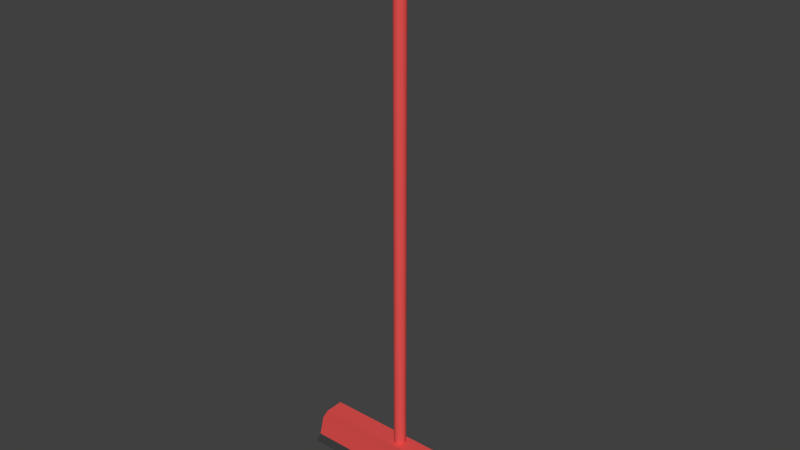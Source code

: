 # Source: Rodo.blend  (saved by Blender 2.76.0; exported with 4.5.12 LTS)
import bpy
from mathutils import Matrix  # noqa: F401  (used for matrix-valued properties, if any)

bpy.ops.wm.read_factory_settings(use_empty=True)
scene = bpy.context.scene
scene.name = 'Scene'

# ---- collections
col_collection_1 = bpy.data.collections.new('Collection 1'); scene.collection.children.link(col_collection_1)

# ---- materials (node trees are filled in below, after node groups)
mat_material_001 = bpy.data.materials.new('Material.001')
mat_material_001.alpha_threshold = 0.0
mat_material_001.use_transparent_shadow = False
mat_material_001.diffuse_color = (0.8, 0.08657, 0.0804, 1.0)
mat_material_001.roughness = 0.5
mat_material_003 = bpy.data.materials.new('Material.003')
mat_material_003.alpha_threshold = 0.0
mat_material_003.use_transparent_shadow = False
mat_material_003.diffuse_color = (0.5705, 0.5705, 0.5705, 1.0)
mat_material_003.roughness = 0.5
mat_material_002 = bpy.data.materials.new('Material.002')
mat_material_002.alpha_threshold = 0.0
mat_material_002.use_transparent_shadow = False
mat_material_002.diffuse_color = (0.0578, 0.0578, 0.0578, 1.0)
mat_material_002.roughness = 0.5
mat_material_002.specular_intensity = 0.0

# ---- material node trees

# ---- world
world_world = bpy.data.worlds.new('World'); scene.world = world_world
world_world.color = (0.05088, 0.05088, 0.05088)
world_world.use_sun_shadow = False
world_world.sun_shadow_jitter_overblur = 0.0
world_world.cycles.sampling_method = 'MANUAL'
world_world.cycles.sample_map_resolution = 256

# ---- meshes
me_cilindro = bpy.data.meshes.new('Cilindro')
me_cilindro.from_pydata([(0.0, 1.0, -1.0), (0.0, 1.0, 1.0), (0.1951, 0.9808, -1.0), (0.1951, 0.9808, 1.0), (0.3827, 0.9239, -1.0), (0.3827, 0.9239, 1.0), (0.5556, 0.8315, -1.0), (0.5556, 0.8315, 1.0), (0.7071, 0.7071, -1.0), (0.7071, 0.7071, 1.0), (0.8315, 0.5556, -1.0), (0.8315, 0.5556, 1.0), (0.9239, 0.3827, -1.0), (0.9239, 0.3827, 1.0), (0.9808, 0.1951, -1.0), (0.9808, 0.1951, 1.0), (1.0, -4.371e-08, -1.0), (1.0, -4.371e-08, 1.0), (0.9808, -0.1951, -1.0), (0.9808, -0.1951, 1.0), (0.9239, -0.3827, -1.0), (0.9239, -0.3827, 1.0), (0.8315, -0.5556, -1.0), (0.8315, -0.5556, 1.0), (0.7071, -0.7071, -1.0), (0.7071, -0.7071, 1.0), (0.5556, -0.8315, -1.0), (0.5556, -0.8315, 1.0), (0.3827, -0.9239, -1.0), (0.3827, -0.9239, 1.0), (0.1951, -0.9808, -1.0), (0.1951, -0.9808, 1.0), (-8.742e-08, -1.0, -1.0), (-8.742e-08, -1.0, 1.0), (-0.1951, -0.9808, -1.0), (-0.1951, -0.9808, 1.0), (-0.3827, -0.9239, -1.0), (-0.3827, -0.9239, 1.0), (-0.5556, -0.8315, -1.0), (-0.5556, -0.8315, 1.0), (-0.7071, -0.7071, -1.0), (-0.7071, -0.7071, 1.0), (-0.8315, -0.5556, -1.0), (-0.8315, -0.5556, 1.0), (-0.9239, -0.3827, -1.0), (-0.9239, -0.3827, 1.0), (-0.9808, -0.1951, -1.0), (-0.9808, -0.1951, 1.0), (-1.0, 1.192e-08, -1.0), (-1.0, 1.192e-08, 1.0), (-0.9808, 0.1951, -1.0), (-0.9808, 0.1951, 1.0), (-0.9239, 0.3827, -1.0), (-0.9239, 0.3827, 1.0), (-0.8315, 0.5556, -1.0), (-0.8315, 0.5556, 1.0), (-0.7071, 0.7071, -1.0), (-0.7071, 0.7071, 1.0), (-0.5556, 0.8315, -1.0), (-0.5556, 0.8315, 1.0), (-0.3827, 0.9239, -1.0), (-0.3827, 0.9239, 1.0), (-0.1951, 0.9808, -1.0), (-0.1951, 0.9808, 1.0), (0.0, 1.0, 0.8676), (0.1951, 0.9808, 0.8676), (0.3827, 0.9239, 0.8676), (0.5556, 0.8315, 0.8676), (0.7071, 0.7071, 0.8676), (0.8315, 0.5556, 0.8676), (0.9239, 0.3827, 0.8676), (0.9808, 0.1951, 0.8676), (1.0, -4.371e-08, 0.8676), (0.9808, -0.1951, 0.8676), (0.9239, -0.3827, 0.8676), (0.8315, -0.5556, 0.8676), (0.7071, -0.7071, 0.8676), (0.5556, -0.8315, 0.8676), (0.3827, -0.9239, 0.8676), (0.1951, -0.9808, 0.8676), (-8.742e-08, -1.0, 0.8676), (-0.1951, -0.9808, 0.8676), (-0.3827, -0.9239, 0.8676), (-0.5556, -0.8315, 0.8676), (-0.7071, -0.7071, 0.8676), (-0.8315, -0.5556, 0.8676), (-0.9239, -0.3827, 0.8676), (-0.9808, -0.1951, 0.8676), (-1.0, 1.192e-08, 0.8676), (-0.9808, 0.1951, 0.8676), (-0.9239, 0.3827, 0.8676), (-0.8315, 0.5556, 0.8676), (-0.7071, 0.7071, 0.8676), (-0.5556, 0.8315, 0.8676), (-0.3827, 0.9239, 0.8676), (-0.1951, 0.9808, 0.8676), (0.0, 1.0, 0.9338), (0.1951, 0.9808, 0.9338), (0.3827, 0.9239, 0.9338), (0.5556, 0.8315, 0.9338), (0.7071, 0.7071, 0.9338), (0.8315, 0.5556, 0.9338), (0.9239, 0.3827, 0.9338), (0.9808, 0.1951, 0.9338), (1.0, -4.371e-08, 0.9338), (0.9808, -0.1951, 0.9338), (0.9239, -0.3827, 0.9338), (0.8315, -0.5556, 0.9338), (0.7071, -0.7071, 0.9338), (0.5556, -0.8315, 0.9338), (0.3827, -0.9239, 0.9338), (0.1951, -0.9808, 0.9338), (-8.742e-08, -1.0, 0.9338), (-0.1951, -0.9808, 0.9338), (-0.3827, -0.9239, 0.9338), (-0.5556, -0.8315, 0.9338), (-0.7071, -0.7071, 0.9338), (-0.8315, -0.5556, 0.9338), (-0.9239, -0.3827, 0.9338), (-0.9808, -0.1951, 0.9338), (-1.0, 1.192e-08, 0.9338), (-0.9808, 0.1951, 0.9338), (-0.9239, 0.3827, 0.9338), (-0.8315, 0.5556, 0.9338), (-0.7071, 0.7071, 0.9338), (-0.5556, 0.8315, 0.9338), (-0.3827, 0.9239, 0.9338), (-0.1951, 0.9808, 0.9338), (0.2578, 1.296, 0.9445), (0.2578, 1.296, 0.857), (0.5058, 1.221, 0.9445), (0.5058, 1.221, 0.857), (0.7343, 1.099, 0.9445), (0.7343, 1.099, 0.857), (0.9345, 0.9345, 0.9445), (0.9345, 0.9345, 0.857), (1.099, 0.7343, 0.9445), (1.099, 0.7343, 0.857), (1.221, 0.5058, 0.9445), (1.221, 0.5058, 0.857), (1.296, 0.2578, 0.9445), (1.296, 0.2578, 0.857), (1.322, -4.787e-08, 0.9445), (1.322, -4.787e-08, 0.857), (1.296, -0.2578, 0.9445), (1.296, -0.2578, 0.857), (1.221, -0.5058, 0.9445), (1.221, -0.5058, 0.857), (1.099, -0.7343, 0.9445), (1.099, -0.7343, 0.857), (0.9345, -0.9345, 0.9445), (0.9345, -0.9345, 0.857), (0.7343, -1.099, 0.9445), (0.7343, -1.099, 0.857), (0.5058, -1.221, 0.9445), (0.5058, -1.221, 0.857), (0.2578, -1.296, 0.9445), (0.2578, -1.296, 0.857), (-1.141e-07, -1.322, 0.9445), (-1.141e-07, -1.322, 0.857), (-0.2578, -1.296, 0.9445), (-0.2578, -1.296, 0.857), (-0.5058, -1.221, 0.9445), (-0.5058, -1.221, 0.857), (-0.7343, -1.099, 0.9445), (-0.7343, -1.099, 0.857), (-0.9345, -0.9345, 0.9445), (-0.9345, -0.9345, 0.857), (-1.099, -0.7343, 0.9445), (-1.099, -0.7343, 0.857), (-1.221, -0.5058, 0.9445), (-1.221, -0.5058, 0.857), (-1.296, -0.2578, 0.9445), (-1.296, -0.2578, 0.857), (-1.322, 2.566e-08, 0.9445), (-1.322, 2.566e-08, 0.857), (-1.296, 0.2578, 0.9445), (-1.296, 0.2578, 0.857), (-1.221, 0.5058, 0.9445), (-1.221, 0.5058, 0.857), (-1.099, 0.7343, 0.9445), (-1.099, 0.7343, 0.857), (-0.9345, 0.9345, 0.9445), (-0.9345, 0.9345, 0.857), (-0.7343, 1.099, 0.9445), (-0.7343, 1.099, 0.857), (-0.5058, 1.221, 0.9445), (-0.5058, 1.221, 0.857), (-0.2578, 1.296, 0.9445), (-0.2578, 1.296, 0.857), (1.443e-09, 1.322, 0.857), (1.443e-09, 1.322, 0.9445)], [], [(96, 1, 3, 97), (97, 3, 5, 98), (98, 5, 7, 99), (99, 7, 9, 100), (100, 9, 11, 101), (101, 11, 13, 102), (102, 13, 15, 103), (103, 15, 17, 104), (104, 17, 19, 105), (105, 19, 21, 106), (106, 21, 23, 107), (107, 23, 25, 108), (108, 25, 27, 109), (109, 27, 29, 110), (110, 29, 31, 111), (111, 31, 33, 112), (112, 33, 35, 113), (113, 35, 37, 114), (114, 37, 39, 115), (115, 39, 41, 116), (116, 41, 43, 117), (117, 43, 45, 118), (118, 45, 47, 119), (119, 47, 49, 120), (120, 49, 51, 121), (121, 51, 53, 122), (122, 53, 55, 123), (123, 55, 57, 124), (124, 57, 59, 125), (125, 59, 61, 126), (3, 1, 63, 61, 59, 57, 55, 53, 51, 49, 47, 45, 43, 41, 39, 37, 35, 33, 31, 29, 27, 25, 23, 21, 19, 17, 15, 13, 11, 9, 7, 5), (126, 61, 63, 127), (127, 63, 1, 96), (0, 2, 4, 6, 8, 10, 12, 14, 16, 18, 20, 22, 24, 26, 28, 30, 32, 34, 36, 38, 40, 42, 44, 46, 48, 50, 52, 54, 56, 58, 60, 62), (62, 95, 64, 0), (60, 94, 95, 62), (58, 93, 94, 60), (56, 92, 93, 58), (54, 91, 92, 56), (52, 90, 91, 54), (50, 89, 90, 52), (48, 88, 89, 50), (46, 87, 88, 48), (44, 86, 87, 46), (42, 85, 86, 44), (40, 84, 85, 42), (38, 83, 84, 40), (36, 82, 83, 38), (34, 81, 82, 36), (32, 80, 81, 34), (30, 79, 80, 32), (28, 78, 79, 30), (26, 77, 78, 28), (24, 76, 77, 26), (22, 75, 76, 24), (20, 74, 75, 22), (18, 73, 74, 20), (16, 72, 73, 18), (14, 71, 72, 16), (12, 70, 71, 14), (10, 69, 70, 12), (8, 68, 69, 10), (6, 67, 68, 8), (4, 66, 67, 6), (2, 65, 66, 4), (0, 64, 65, 2), (83, 82, 163, 165), (126, 127, 188, 186), (100, 101, 136, 134), (84, 83, 165, 167), (127, 96, 191, 188), (101, 102, 138, 136), (85, 84, 167, 169), (102, 103, 140, 138), (86, 85, 169, 171), (103, 104, 142, 140), (87, 86, 171, 173), (104, 105, 144, 142), (88, 87, 173, 175), (105, 106, 146, 144), (89, 88, 175, 177), (106, 107, 148, 146), (90, 89, 177, 179), (107, 108, 150, 148), (91, 90, 179, 181), (65, 64, 190, 129), (108, 109, 152, 150), (92, 91, 181, 183), (66, 65, 129, 131), (109, 110, 154, 152), (93, 92, 183, 185), (67, 66, 131, 133), (110, 111, 156, 154), (94, 93, 185, 187), (68, 67, 133, 135), (111, 112, 158, 156), (95, 94, 187, 189), (69, 68, 135, 137), (189, 188, 191, 190), (187, 186, 188, 189), (185, 184, 186, 187), (183, 182, 184, 185), (181, 180, 182, 183), (179, 178, 180, 181), (177, 176, 178, 179), (175, 174, 176, 177), (173, 172, 174, 175), (171, 170, 172, 173), (169, 168, 170, 171), (167, 166, 168, 169), (165, 164, 166, 167), (163, 162, 164, 165), (161, 160, 162, 163), (159, 158, 160, 161), (157, 156, 158, 159), (155, 154, 156, 157), (153, 152, 154, 155), (151, 150, 152, 153), (149, 148, 150, 151), (147, 146, 148, 149), (145, 144, 146, 147), (143, 142, 144, 145), (141, 140, 142, 143), (139, 138, 140, 141), (137, 136, 138, 139), (135, 134, 136, 137), (133, 132, 134, 135), (131, 130, 132, 133), (129, 128, 130, 131), (190, 191, 128, 129), (99, 100, 134, 132), (125, 126, 186, 184), (82, 81, 161, 163), (98, 99, 132, 130), (124, 125, 184, 182), (81, 80, 159, 161), (97, 98, 130, 128), (123, 124, 182, 180), (80, 79, 157, 159), (96, 97, 128, 191), (122, 123, 180, 178), (79, 78, 155, 157), (121, 122, 178, 176), (78, 77, 153, 155), (120, 121, 176, 174), (77, 76, 151, 153), (119, 120, 174, 172), (76, 75, 149, 151), (118, 119, 172, 170), (75, 74, 147, 149), (117, 118, 170, 168), (74, 73, 145, 147), (116, 117, 168, 166), (73, 72, 143, 145), (115, 116, 166, 164), (72, 71, 141, 143), (114, 115, 164, 162), (71, 70, 139, 141), (113, 114, 162, 160), (70, 69, 137, 139), (64, 95, 189, 190), (112, 113, 160, 158), (186, 188, 191, 128, 130, 132, 134, 136, 138, 140, 142, 144, 146, 148, 150, 152, 154, 156, 158, 160, 162, 164, 166, 168, 170, 172, 174, 176, 178, 180, 182, 184), (187, 189, 190, 129, 131, 133, 135, 137, 139, 141, 143, 145, 147, 149, 151, 153, 155, 157, 159, 161, 163, 165, 167, 169, 171, 173, 175, 177, 179, 181, 183, 185)])
me_cilindro.polygons.foreach_set('material_index', [0, 0, 0, 0, 0, 0, 0, 0, 0, 0, 0, 0, 0, 0, 0, 0, 0, 0, 0, 0, 0, 0, 0, 0, 0, 0, 0, 0, 0, 0, 0, 0, 0, 0, 0, 0, 0, 0, 0, 0, 0, 0, 0, 0, 0, 0, 0, 0, 0, 0, 0, 0, 0, 0, 0, 0, 0, 0, 0, 0, 0, 0, 0, 0, 0, 0, 0, 0, 0, 0, 0, 0, 0, 0, 0, 0, 0, 0, 0, 0, 0, 0, 0, 0, 0, 0, 0, 0, 0, 0, 0, 0, 0, 0, 0, 0, 0, 0, 1, 1, 1, 1, 1, 1, 1, 1, 1, 1, 1, 1, 1, 1, 1, 1, 1, 1, 1, 1, 1, 1, 1, 1, 1, 1, 1, 1, 1, 1, 1, 1, 0, 0, 0, 0, 0, 0, 0, 0, 0, 0, 0, 0, 0, 0, 0, 0, 0, 0, 0, 0, 0, 0, 0, 0, 0, 0, 0, 0, 0, 0, 0, 0, 1, 1])
_uv = me_cilindro.uv_layers.new(name='Mapa UV')
_uv.uv.foreach_set('vector', [1.0, 0.9835, 1.0, 1.0, 0.9688, 1.0, 0.9688, 0.9835, 0.9688, 0.9835, 0.9688, 1.0, 0.9375, 1.0, 0.9375, 0.9835, 0.9375, 0.9835, 0.9375, 1.0, 0.9062, 1.0, 0.9062, 0.9835, 0.9062, 0.9835, 0.9062, 1.0, 0.875, 1.0, 0.875, 0.9835, 0.875, 0.9835, 0.875, 1.0, 0.8438, 1.0, 0.8438, 0.9835, 0.8438, 0.9835, 0.8438, 1.0, 0.8125, 1.0, 0.8125, 0.9835, 0.8125, 0.9835, 0.8125, 1.0, 0.7812, 1.0, 0.7812, 0.9835, 0.7812, 0.9835, 0.7812, 1.0, 0.75, 1.0, 0.75, 0.9835, 0.75, 0.9835, 0.75, 1.0, 0.7188, 1.0, 0.7188, 0.9835, 0.7188, 0.9835, 0.7188, 1.0, 0.6875, 1.0, 0.6875, 0.9835, 0.6875, 0.9835, 0.6875, 1.0, 0.6562, 1.0, 0.6562, 0.9835, 0.6562, 0.9835, 0.6562, 1.0, 0.625, 1.0, 0.625, 0.9835, 0.625, 0.9835, 0.625, 1.0, 0.5938, 1.0, 0.5938, 0.9835, 0.5938, 0.9835, 0.5938, 1.0, 0.5625, 1.0, 0.5625, 0.9835, 0.5625, 0.9835, 0.5625, 1.0, 0.5312, 1.0, 0.5312, 0.9835, 0.5312, 0.9835, 0.5312, 1.0, 0.5, 1.0, 0.5, 0.9835, 0.5, 0.9835, 0.5, 1.0, 0.4688, 1.0, 0.4688, 0.9835, 0.4688, 0.9835, 0.4688, 1.0, 0.4375, 1.0, 0.4375, 0.9835, 0.4375, 0.9835, 0.4375, 1.0, 0.4062, 1.0, 0.4062, 0.9835, 0.4062, 0.9835, 0.4062, 1.0, 0.375, 1.0, 0.375, 0.9835, 0.375, 0.9835, 0.375, 1.0, 0.3438, 1.0, 0.3438, 0.9835, 0.3438, 0.9835, 0.3438, 1.0, 0.3125, 1.0, 0.3125, 0.9835, 0.3125, 0.9835, 0.3125, 1.0, 0.2812, 1.0, 0.2812, 0.9835, 0.2812, 0.9835, 0.2812, 1.0, 0.25, 1.0, 0.25, 0.9835, 0.25, 0.9835, 0.25, 1.0, 0.2188, 1.0, 0.2188, 0.9835, 0.2188, 0.9835, 0.2188, 1.0, 0.1875, 1.0, 0.1875, 0.9835, 0.1875, 0.9835, 0.1875, 1.0, 0.1562, 1.0, 0.1562, 0.9835, 0.1562, 0.9835, 0.1562, 1.0, 0.125, 1.0, 0.125, 0.9835, 0.125, 0.9835, 0.125, 1.0, 0.09375, 1.0, 0.09375, 0.9835, 0.09375, 0.9835, 0.09375, 1.0, 0.0625, 1.0, 0.0625, 0.9835, 0.2968, 0.4854, 0.25, 0.49, 0.2032, 0.4854, 0.1582, 0.4717, 0.1167, 0.4496, 0.08029, 0.4197, 0.05045, 0.3833, 0.02827, 0.3418, 0.01461, 0.2968, 0.01, 0.25, 0.01461, 0.2032, 0.02827, 0.1582, 0.05045, 0.1167, 0.08029, 0.08029, 0.1167, 0.05045, 0.1582, 0.02827, 0.2032, 0.01461, 0.25, 0.01, 0.2968, 0.01461, 0.3418, 0.02827, 0.3833, 0.05045, 0.4197, 0.08029, 0.4496, 0.1167, 0.4717, 0.1582, 0.4854, 0.2032, 0.49, 0.25, 0.4854, 0.2968, 0.4717, 0.3418, 0.4496, 0.3833, 0.4197, 0.4197, 0.3833, 0.4496, 0.3418, 0.4717, 0.0625, 0.9835, 0.0625, 1.0, 0.03125, 1.0, 0.03125, 0.9835, 0.03125, 0.9835, 0.03125, 1.0, 0.0, 1.0, 0.0, 0.9835, 0.75, 0.49, 0.7968, 0.4854, 0.8418, 0.4717, 0.8833, 0.4496, 0.9197, 0.4197, 0.9496, 0.3833, 0.9717, 0.3418, 0.9854, 0.2968, 0.99, 0.25, 0.9854, 0.2032, 0.9717, 0.1582, 0.9496, 0.1167, 0.9197, 0.08029, 0.8833, 0.05045, 0.8418, 0.02827, 0.7968, 0.01461, 0.75, 0.01, 0.7032, 0.01461, 0.6582, 0.02827, 0.6167, 0.05045, 0.5803, 0.08029, 0.5504, 0.1167, 0.5283, 0.1582, 0.5146, 0.2032, 0.51, 0.25, 0.5146, 0.2968, 0.5283, 0.3418, 0.5504, 0.3833, 0.5803, 0.4197, 0.6167, 0.4496, 0.6582, 0.4717, 0.7032, 0.4854, 0.03125, 0.5, 0.03125, 0.9669, 0.0, 0.9669, 0.0, 0.5, 0.0625, 0.5, 0.0625, 0.9669, 0.03125, 0.9669, 0.03125, 0.5, 0.09375, 0.5, 0.09375, 0.9669, 0.0625, 0.9669, 0.0625, 0.5, 0.125, 0.5, 0.125, 0.9669, 0.09375, 0.9669, 0.09375, 0.5, 0.1562, 0.5, 0.1562, 0.9669, 0.125, 0.9669, 0.125, 0.5, 0.1875, 0.5, 0.1875, 0.9669, 0.1562, 0.9669, 0.1562, 0.5, 0.2188, 0.5, 0.2188, 0.9669, 0.1875, 0.9669, 0.1875, 0.5, 0.25, 0.5, 0.25, 0.9669, 0.2188, 0.9669, 0.2188, 0.5, 0.2812, 0.5, 0.2812, 0.9669, 0.25, 0.9669, 0.25, 0.5, 0.3125, 0.5, 0.3125, 0.9669, 0.2812, 0.9669, 0.2812, 0.5, 0.3438, 0.5, 0.3438, 0.9669, 0.3125, 0.9669, 0.3125, 0.5, 0.375, 0.5, 0.375, 0.9669, 0.3438, 0.9669, 0.3438, 0.5, 0.4062, 0.5, 0.4062, 0.9669, 0.375, 0.9669, 0.375, 0.5, 0.4375, 0.5, 0.4375, 0.9669, 0.4062, 0.9669, 0.4062, 0.5, 0.4688, 0.5, 0.4688, 0.9669, 0.4375, 0.9669, 0.4375, 0.5, 0.5, 0.5, 0.5, 0.9669, 0.4688, 0.9669, 0.4688, 0.5, 0.5312, 0.5, 0.5312, 0.9669, 0.5, 0.9669, 0.5, 0.5, 0.5625, 0.5, 0.5625, 0.9669, 0.5312, 0.9669, 0.5312, 0.5, 0.5938, 0.5, 0.5938, 0.9669, 0.5625, 0.9669, 0.5625, 0.5, 0.625, 0.5, 0.625, 0.9669, 0.5938, 0.9669, 0.5938, 0.5, 0.6562, 0.5, 0.6562, 0.9669, 0.625, 0.9669, 0.625, 0.5, 0.6875, 0.5, 0.6875, 0.9669, 0.6562, 0.9669, 0.6562, 0.5, 0.7188, 0.5, 0.7188, 0.9669, 0.6875, 0.9669, 0.6875, 0.5, 0.75, 0.5, 0.75, 0.9669, 0.7188, 0.9669, 0.7188, 0.5, 0.7812, 0.5, 0.7812, 0.9669, 0.75, 0.9669, 0.75, 0.5, 0.8125, 0.5, 0.8125, 0.9669, 0.7812, 0.9669, 0.7812, 0.5, 0.8438, 0.5, 0.8438, 0.9669, 0.8125, 0.9669, 0.8125, 0.5, 0.875, 0.5, 0.875, 0.9669, 0.8438, 0.9669, 0.8438, 0.5, 0.9062, 0.5, 0.9062, 0.9669, 0.875, 0.9669, 0.875, 0.5, 0.9375, 0.5, 0.9375, 0.9669, 0.9062, 0.9669, 0.9062, 0.5, 0.9688, 0.5, 0.9688, 0.9669, 0.9375, 0.9669, 0.9375, 0.5, 1.0, 0.5, 1.0, 0.9669, 0.9688, 0.9669, 0.9688, 0.5, 0.4062, 0.9669, 0.4375, 0.9669, 0.4375, 0.9669, 0.4062, 0.9669, 0.0625, 0.9835, 0.03125, 0.9835, 0.03125, 0.9835, 0.0625, 0.9835, 0.875, 0.9835, 0.8438, 0.9835, 0.8438, 0.9835, 0.875, 0.9835, 0.375, 0.9669, 0.4062, 0.9669, 0.4062, 0.9669, 0.375, 0.9669, 0.03125, 0.9835, 0.0, 0.9835, 0.0, 0.9835, 0.03125, 0.9835, 0.8438, 0.9835, 0.8125, 0.9835, 0.8125, 0.9835, 0.8438, 0.9835, 0.3438, 0.9669, 0.375, 0.9669, 0.375, 0.9669, 0.3438, 0.9669, 0.8125, 0.9835, 0.7812, 0.9835, 0.7812, 0.9835, 0.8125, 0.9835, 0.3125, 0.9669, 0.3438, 0.9669, 0.3438, 0.9669, 0.3125, 0.9669, 0.7812, 0.9835, 0.75, 0.9835, 0.75, 0.9835, 0.7812, 0.9835, 0.2812, 0.9669, 0.3125, 0.9669, 0.3125, 0.9669, 0.2812, 0.9669, 0.75, 0.9835, 0.7188, 0.9835, 0.7188, 0.9835, 0.75, 0.9835, 0.25, 0.9669, 0.2812, 0.9669, 0.2812, 0.9669, 0.25, 0.9669, 0.7188, 0.9835, 0.6875, 0.9835, 0.6875, 0.9835, 0.7188, 0.9835, 0.2188, 0.9669, 0.25, 0.9669, 0.25, 0.9669, 0.2188, 0.9669, 0.6875, 0.9835, 0.6562, 0.9835, 0.6562, 0.9835, 0.6875, 0.9835, 0.1875, 0.9669, 0.2188, 0.9669, 0.2188, 0.9669, 0.1875, 0.9669, 0.6562, 0.9835, 0.625, 0.9835, 0.625, 0.9835, 0.6562, 0.9835, 0.1562, 0.9669, 0.1875, 0.9669, 0.1875, 0.9669, 0.1562, 0.9669, 0.9688, 0.9669, 1.0, 0.9669, 1.0, 0.9669, 0.9688, 0.9669, 0.625, 0.9835, 0.5938, 0.9835, 0.5938, 0.9835, 0.625, 0.9835, 0.125, 0.9669, 0.1562, 0.9669, 0.1562, 0.9669, 0.125, 0.9669, 0.9375, 0.9669, 0.9688, 0.9669, 0.9688, 0.9669, 0.9375, 0.9669, 0.5938, 0.9835, 0.5625, 0.9835, 0.5625, 0.9835, 0.5938, 0.9835, 0.09375, 0.9669, 0.125, 0.9669, 0.125, 0.9669, 0.09375, 0.9669, 0.9062, 0.9669, 0.9375, 0.9669, 0.9375, 0.9669, 0.9062, 0.9669, 0.5625, 0.9835, 0.5312, 0.9835, 0.5312, 0.9835, 0.5625, 0.9835, 0.0625, 0.9669, 0.09375, 0.9669, 0.09375, 0.9669, 0.0625, 0.9669, 0.875, 0.9669, 0.9062, 0.9669, 0.9062, 0.9669, 0.875, 0.9669, 0.5312, 0.9835, 0.5, 0.9835, 0.5, 0.9835, 0.5312, 0.9835, 0.03125, 0.9669, 0.0625, 0.9669, 0.0625, 0.9669, 0.03125, 0.9669, 0.8438, 0.9669, 0.875, 0.9669, 0.875, 0.9669, 0.8438, 0.9669, 0.03125, 0.9669, 0.03125, 0.9835, 0.0, 0.9835, 0.0, 0.9669, 0.0625, 0.9669, 0.0625, 0.9835, 0.03125, 0.9835, 0.03125, 0.9669, 0.09375, 0.9669, 0.09375, 0.9835, 0.0625, 0.9835, 0.0625, 0.9669, 0.125, 0.9669, 0.125, 0.9835, 0.09375, 0.9835, 0.09375, 0.9669, 0.1562, 0.9669, 0.1562, 0.9835, 0.125, 0.9835, 0.125, 0.9669, 0.1875, 0.9669, 0.1875, 0.9835, 0.1562, 0.9835, 0.1562, 0.9669, 0.2188, 0.9669, 0.2188, 0.9835, 0.1875, 0.9835, 0.1875, 0.9669, 0.25, 0.9669, 0.25, 0.9835, 0.2188, 0.9835, 0.2188, 0.9669, 0.2812, 0.9669, 0.2812, 0.9835, 0.25, 0.9835, 0.25, 0.9669, 0.3125, 0.9669, 0.3125, 0.9835, 0.2812, 0.9835, 0.2812, 0.9669, 0.3438, 0.9669, 0.3438, 0.9835, 0.3125, 0.9835, 0.3125, 0.9669, 0.375, 0.9669, 0.375, 0.9835, 0.3438, 0.9835, 0.3438, 0.9669, 0.4062, 0.9669, 0.4062, 0.9835, 0.375, 0.9835, 0.375, 0.9669, 0.4375, 0.9669, 0.4375, 0.9835, 0.4062, 0.9835, 0.4062, 0.9669, 0.4688, 0.9669, 0.4688, 0.9835, 0.4375, 0.9835, 0.4375, 0.9669, 0.5, 0.9669, 0.5, 0.9835, 0.4688, 0.9835, 0.4688, 0.9669, 0.5312, 0.9669, 0.5312, 0.9835, 0.5, 0.9835, 0.5, 0.9669, 0.5625, 0.9669, 0.5625, 0.9835, 0.5312, 0.9835, 0.5312, 0.9669, 0.5938, 0.9669, 0.5938, 0.9835, 0.5625, 0.9835, 0.5625, 0.9669, 0.625, 0.9669, 0.625, 0.9835, 0.5938, 0.9835, 0.5938, 0.9669, 0.6562, 0.9669, 0.6562, 0.9835, 0.625, 0.9835, 0.625, 0.9669, 0.6875, 0.9669, 0.6875, 0.9835, 0.6562, 0.9835, 0.6562, 0.9669, 0.7188, 0.9669, 0.7188, 0.9835, 0.6875, 0.9835, 0.6875, 0.9669, 0.75, 0.9669, 0.75, 0.9835, 0.7188, 0.9835, 0.7188, 0.9669, 0.7812, 0.9669, 0.7812, 0.9835, 0.75, 0.9835, 0.75, 0.9669, 0.8125, 0.9669, 0.8125, 0.9835, 0.7812, 0.9835, 0.7812, 0.9669, 0.8438, 0.9669, 0.8438, 0.9835, 0.8125, 0.9835, 0.8125, 0.9669, 0.875, 0.9669, 0.875, 0.9835, 0.8438, 0.9835, 0.8438, 0.9669, 0.9062, 0.9669, 0.9062, 0.9835, 0.875, 0.9835, 0.875, 0.9669, 0.9375, 0.9669, 0.9375, 0.9835, 0.9062, 0.9835, 0.9062, 0.9669, 0.9688, 0.9669, 0.9688, 0.9835, 0.9375, 0.9835, 0.9375, 0.9669, 1.0, 0.9669, 1.0, 0.9835, 0.9688, 0.9835, 0.9688, 0.9669, 0.9062, 0.9835, 0.875, 0.9835, 0.875, 0.9835, 0.9062, 0.9835, 0.09375, 0.9835, 0.0625, 0.9835, 0.0625, 0.9835, 0.09375, 0.9835, 0.4375, 0.9669, 0.4688, 0.9669, 0.4688, 0.9669, 0.4375, 0.9669, 0.9375, 0.9835, 0.9062, 0.9835, 0.9062, 0.9835, 0.9375, 0.9835, 0.125, 0.9835, 0.09375, 0.9835, 0.09375, 0.9835, 0.125, 0.9835, 0.4688, 0.9669, 0.5, 0.9669, 0.5, 0.9669, 0.4688, 0.9669, 0.9688, 0.9835, 0.9375, 0.9835, 0.9375, 0.9835, 0.9688, 0.9835, 0.1562, 0.9835, 0.125, 0.9835, 0.125, 0.9835, 0.1562, 0.9835, 0.5, 0.9669, 0.5312, 0.9669, 0.5312, 0.9669, 0.5, 0.9669, 1.0, 0.9835, 0.9688, 0.9835, 0.9688, 0.9835, 1.0, 0.9835, 0.1875, 0.9835, 0.1562, 0.9835, 0.1562, 0.9835, 0.1875, 0.9835, 0.5312, 0.9669, 0.5625, 0.9669, 0.5625, 0.9669, 0.5312, 0.9669, 0.2188, 0.9835, 0.1875, 0.9835, 0.1875, 0.9835, 0.2188, 0.9835, 0.5625, 0.9669, 0.5938, 0.9669, 0.5938, 0.9669, 0.5625, 0.9669, 0.25, 0.9835, 0.2188, 0.9835, 0.2188, 0.9835, 0.25, 0.9835, 0.5938, 0.9669, 0.625, 0.9669, 0.625, 0.9669, 0.5938, 0.9669, 0.2812, 0.9835, 0.25, 0.9835, 0.25, 0.9835, 0.2812, 0.9835, 0.625, 0.9669, 0.6562, 0.9669, 0.6562, 0.9669, 0.625, 0.9669, 0.3125, 0.9835, 0.2812, 0.9835, 0.2812, 0.9835, 0.3125, 0.9835, 0.6562, 0.9669, 0.6875, 0.9669, 0.6875, 0.9669, 0.6562, 0.9669, 0.3438, 0.9835, 0.3125, 0.9835, 0.3125, 0.9835, 0.3438, 0.9835, 0.6875, 0.9669, 0.7188, 0.9669, 0.7188, 0.9669, 0.6875, 0.9669, 0.375, 0.9835, 0.3438, 0.9835, 0.3438, 0.9835, 0.375, 0.9835, 0.7188, 0.9669, 0.75, 0.9669, 0.75, 0.9669, 0.7188, 0.9669, 0.4062, 0.9835, 0.375, 0.9835, 0.375, 0.9835, 0.4062, 0.9835, 0.75, 0.9669, 0.7812, 0.9669, 0.7812, 0.9669, 0.75, 0.9669, 0.4375, 0.9835, 0.4062, 0.9835, 0.4062, 0.9835, 0.4375, 0.9835, 0.7812, 0.9669, 0.8125, 0.9669, 0.8125, 0.9669, 0.7812, 0.9669, 0.4688, 0.9835, 0.4375, 0.9835, 0.4375, 0.9835, 0.4688, 0.9835, 0.8125, 0.9669, 0.8438, 0.9669, 0.8438, 0.9669, 0.8125, 0.9669, 0.0, 0.9669, 0.03125, 0.9669, 0.03125, 0.9669, 0.0, 0.9669, 0.5, 0.9835, 0.4688, 0.9835, 0.4688, 0.9835, 0.5, 0.9835, 0.0, 0.0, 0.0, 0.0, 0.0, 0.0, 0.0, 0.0, 0.0, 0.0, 0.0, 0.0, 0.0, 0.0, 0.0, 0.0, 0.0, 0.0, 0.0, 0.0, 0.0, 0.0, 0.0, 0.0, 0.0, 0.0, 0.0, 0.0, 0.0, 0.0, 0.0, 0.0, 0.0, 0.0, 0.0, 0.0, 0.0, 0.0, 0.0, 0.0, 0.0, 0.0, 0.0, 0.0, 0.0, 0.0, 0.0, 0.0, 0.0, 0.0, 0.0, 0.0, 0.0, 0.0, 0.0, 0.0, 0.0, 0.0, 0.0, 0.0, 0.0, 0.0, 0.0, 0.0, 0.0, 0.0, 0.0, 0.0, 0.0, 0.0, 0.0, 0.0, 0.0, 0.0, 0.0, 0.0, 0.0, 0.0, 0.0, 0.0, 0.0, 0.0, 0.0, 0.0, 0.0, 0.0, 0.0, 0.0, 0.0, 0.0, 0.0, 0.0, 0.0, 0.0, 0.0, 0.0, 0.0, 0.0, 0.0, 0.0, 0.0, 0.0, 0.0, 0.0, 0.0, 0.0, 0.0, 0.0, 0.0, 0.0, 0.0, 0.0, 0.0, 0.0, 0.0, 0.0, 0.0, 0.0, 0.0, 0.0, 0.0, 0.0, 0.0, 0.0, 0.0, 0.0, 0.0, 0.0])
me_cilindro.materials.append(mat_material_001)
me_cilindro.materials.append(mat_material_003)
me_cilindro.use_remesh_fix_poles = True
me_cilindro.use_remesh_preserve_attributes = False
me_cilindro.use_mirror_x = True
me_cilindro.update()
me_cubo = bpy.data.meshes.new('Cubo')
me_cubo.from_pydata([(-1.049, -1.049, -1.0), (-1.049, 1.049, -1.0), (1.049, -1.049, -1.0), (1.049, 1.049, -1.0), (-0.9322, -1.0, 0.2827), (1.111, -1.111, -1.427), (1.111, 1.111, -1.427), (-0.9322, 1.0, 0.2827), (-1.111, -1.111, -1.427), (0.9322, -1.0, 0.2827), (0.9322, 1.0, 0.2827), (-1.111, 1.111, -1.427), (-0.9322, -1.0, 0.2827), (-1.0, -1.0, -0.1345), (-1.0, 1.0, -0.1345), (-0.9322, 1.0, 0.2827), (1.0, -1.0, -0.1345), (0.9322, -1.0, 0.2827), (0.9322, 1.0, 0.2827), (1.0, 1.0, -0.1345)], [], [(10, 7, 4, 9), (11, 6, 5, 8), (1, 14, 15, 7, 10, 18, 19, 3), (3, 2, 5, 6), (10, 9, 17, 18), (0, 13, 14, 1), (3, 19, 16, 2), (4, 7, 15, 12), (14, 13, 12, 15), (16, 19, 18, 17), (2, 16, 17, 9, 4, 12, 13, 0), (0, 1, 11, 8), (2, 0, 8, 5), (1, 3, 6, 11)])
me_cubo.polygons.foreach_set('material_index', [0, 1, 0, 1, 0, 0, 0, 0, 0, 0, 0, 1, 1, 1])
_uv = me_cubo.uv_layers.new(name='Mapa UV')
_uv.uv.foreach_set('vector', [0.6335, 0.5, 0.8665, 0.5, 0.8665, 0.75, 0.6335, 0.75, 0.125, 0.5, 0.375, 0.5, 0.375, 0.75, 0.125, 0.75, 0.375, 0.25, 0.5437, 0.25, 0.625, 0.2585, 0.625, 0.2585, 0.625, 0.4915, 0.625, 0.4915, 0.5437, 0.5, 0.375, 0.5, 0.375, 0.5, 0.375, 0.75, 0.375, 0.75, 0.375, 0.5, 0.6335, 0.5, 0.6335, 0.75, 0.6335, 0.75, 0.6335, 0.5, 0.375, 0.0, 0.5437, 0.0, 0.5437, 0.25, 0.375, 0.25, 0.375, 0.5, 0.5437, 0.5, 0.5437, 0.75, 0.375, 0.75, 0.625, 0.0, 0.625, 0.25, 0.625, 0.25, 0.625, 0.0, 0.5437, 0.25, 0.5437, 0.0, 0.625, 0.0, 0.625, 0.25, 0.5437, 0.75, 0.5437, 0.5, 0.6335, 0.5, 0.6335, 0.75, 0.375, 0.75, 0.5437, 0.75, 0.625, 0.7585, 0.625, 0.7585, 0.625, 0.9915, 0.625, 0.9915, 0.5437, 1.0, 0.375, 1.0, 0.375, 0.0, 0.375, 0.25, 0.375, 0.25, 0.375, 0.0, 0.375, 0.75, 0.375, 1.0, 0.375, 1.0, 0.375, 0.75, 0.375, 0.25, 0.375, 0.5, 0.375, 0.5, 0.375, 0.25])
me_cubo.materials.append(mat_material_001)
me_cubo.materials.append(mat_material_002)
me_cubo.use_remesh_fix_poles = True
me_cubo.use_remesh_preserve_attributes = False
me_cubo.use_mirror_x = True
me_cubo.update()

# ---- objects
ob_cabo_rodo = bpy.data.objects.new('Cabo_Rodo', me_cilindro)
ob_esfregao = bpy.data.objects.new('Esfregao', me_cubo)

# ---- transforms, parenting, visibility, modifiers, constraints
ob_cabo_rodo.location = (0.0, 0.0, 9.016)
ob_cabo_rodo.scale = (0.1816, 0.1816, 7.961)
ob_cabo_rodo.lineart.crease_threshold = 0.0
ob_cabo_rodo.use_mesh_mirror_x = True
ob_esfregao.location = (0.0, 0.0, 0.9107)
ob_esfregao.scale = (2.871, 0.2913, 0.8041)
ob_esfregao.lineart.crease_threshold = 0.0
ob_esfregao.use_mesh_mirror_x = True

# ---- collection membership
col_collection_1.objects.link(ob_cabo_rodo)
col_collection_1.objects.link(ob_esfregao)

# ---- scene / render settings (as saved in the file)
scene.frame_start = 1; scene.frame_end = 250; scene.frame_set(1)
scene.render.engine = 'BLENDER_EEVEE_NEXT'
scene.render.resolution_percentage = 50
scene.render.dither_intensity = 0.0
scene.cycles.use_denoising = False
scene.cycles.samples = 10
scene.cycles.sampling_pattern = 'TABULATED_SOBOL'
scene.cycles.light_sampling_threshold = 0.0
scene.cycles.use_adaptive_sampling = False
scene.cycles.use_light_tree = False
scene.cycles.blur_glossy = 0.0
scene.cycles.pixel_filter_type = 'GAUSSIAN'
scene.cycles.sample_clamp_indirect = 0.0
scene.view_settings.view_transform = 'Standard'
bpy.context.view_layer.update()

# ---- added for rendering (the .blend has no active camera and no usable light): camera, sun
cam_auto = bpy.data.cameras.new('AutoCamera')
cam_auto.lens = 50.0
cam_auto.sensor_width = 36.0
cam_auto.clip_end = 1000.0
ob_auto_camera = bpy.data.objects.new('AutoCamera', cam_auto)
scene.collection.objects.link(ob_auto_camera)
ob_auto_camera.location = (16.9949, -20.3939, 21.9659)
ob_auto_camera.rotation_euler = (1.09748, -7.21219e-08, 0.694738)
scene.camera = ob_auto_camera
light_auto_sun = bpy.data.lights.new('AutoSun', 'SUN')
light_auto_sun.energy = 3.0
light_auto_sun.angle = 0.0523599
ob_auto_sun = bpy.data.objects.new('AutoSun', light_auto_sun)
scene.collection.objects.link(ob_auto_sun)
ob_auto_sun.rotation_euler = (0.872665, 0.174533, 0.523599)
bpy.context.view_layer.update()
